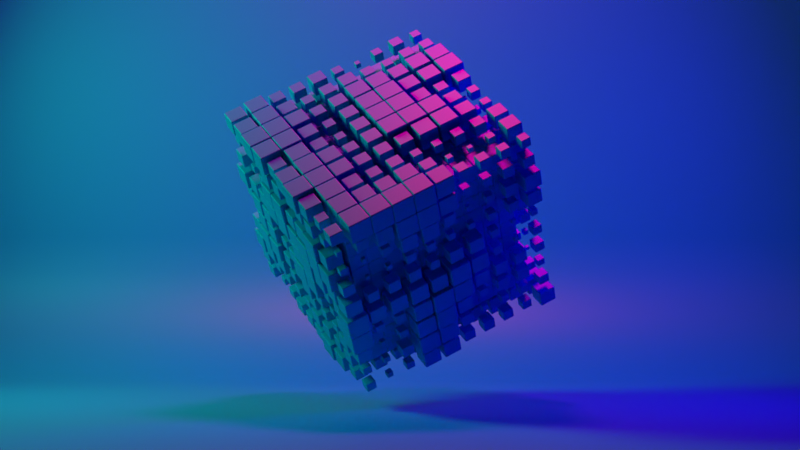 # Source: cube_grid_anim.blend  (saved by Blender 4.4.32; exported with 4.5.12 LTS)
import bpy
from mathutils import Matrix  # noqa: F401  (used for matrix-valued properties, if any)

bpy.ops.wm.read_factory_settings(use_empty=True)
scene = bpy.context.scene
scene.name = 'Scene'

# ---- collections
col_collection = bpy.data.collections.new('Collection'); scene.collection.children.link(col_collection)

# ---- materials (node trees are filled in below, after node groups)
mat_material = bpy.data.materials.new('Material')

# ---- node groups
ng_geometry_nodes = bpy.data.node_groups.new('Geometry Nodes', 'GeometryNodeTree')
_s = ng_geometry_nodes.interface.new_socket(name='Geometry', in_out='OUTPUT', socket_type='NodeSocketGeometry')
_s = ng_geometry_nodes.interface.new_socket(name='Geometry', in_out='INPUT', socket_type='NodeSocketGeometry')
ng_geometry_nodes.is_modifier = True
# nodes of 'Geometry Nodes' reference scene objects; filled in after objects exist
ng_geometry_nodes_001 = bpy.data.node_groups.new('Geometry Nodes.001', 'GeometryNodeTree')
_s = ng_geometry_nodes_001.interface.new_socket(name='Geometry', in_out='OUTPUT', socket_type='NodeSocketGeometry')
_s = ng_geometry_nodes_001.interface.new_socket(name='Geometry', in_out='INPUT', socket_type='NodeSocketGeometry')
ng_geometry_nodes_001.is_modifier = True
# nodes of 'Geometry Nodes.001' reference scene objects; filled in after objects exist

# ---- material node trees
mat_material.use_nodes = True; mat_material.node_tree.nodes.clear()
_N = mat_material.node_tree.nodes; _L = mat_material.node_tree.links
n0 = _N.new('ShaderNodeBsdfPrincipled'); n0.name = 'Principled BSDF'; n0.location = (10, 300)
n0.inputs[0].default_value = (0.0, 0.4098, 0.8002, 1.0)
n1 = _N.new('ShaderNodeOutputMaterial'); n1.name = 'Material Output'; n1.location = (300, 300)
_L.new(n0.outputs[0], n1.inputs[0])
n1.is_active_output = True

# ---- world
world_world = bpy.data.worlds.new('World'); scene.world = world_world
world_world.use_nodes = True; world_world.node_tree.nodes.clear()
_N = world_world.node_tree.nodes; _L = world_world.node_tree.links
n0 = _N.new('ShaderNodeOutputWorld'); n0.name = 'World Output'; n0.location = (300, 300)
n1 = _N.new('ShaderNodeBackground'); n1.name = 'Background'; n1.location = (10, 300)
n1.inputs[0].default_value = (0.0, 0.0, 0.0, 1.0)
_L.new(n1.outputs[0], n0.inputs[0])
n0.is_active_output = True
world_world.color = (0.05088, 0.05088, 0.05088)
world_world.sun_shadow_jitter_overblur = 0.0

# ---- cameras
cam_camera = bpy.data.cameras.new('Camera')
cam_camera.lens = 80.0

# ---- lights
light_point_001 = bpy.data.lights.new('Point.001', 'AREA')
light_point_001.color = (1.0, 0.0, 0.2095)
light_point_001.energy = 1000.0
light_point_001.shadow_soft_size = 1.0
light_point_001.shape = 'DISK'
light_point_001.size = 2.0
light_point_001.cycles.max_bounces = 1
light_point_002 = bpy.data.lights.new('Point.002', 'AREA')
light_point_002.color = (0.02888, 0.0, 1.0)
light_point_002.energy = 200.0
light_point_002.shadow_soft_size = 1.0
light_point_002.shape = 'DISK'
light_point_002.size = 2.0
light_point_003 = bpy.data.lights.new('Point.003', 'AREA')
light_point_003.color = (0.0, 1.0, 0.5261)
light_point_003.energy = 250.0
light_point_003.shadow_soft_size = 1.0
light_point_003.shape = 'DISK'
light_point_003.size = 2.0

# ---- meshes
me_plane = bpy.data.meshes.new('Plane')
me_plane.from_pydata([(-1.0, -1.0, 0.0), (1.0, -1.0, 0.0), (-1.0, 1.0, 0.0), (1.0, 1.0, 0.0)], [], [(0, 1, 3, 2)])
_uv = me_plane.uv_layers.new(name='UVMap')
_uv.uv.foreach_set('vector', [0.0, 0.0, 1.0, 0.0, 1.0, 1.0, 0.0, 1.0])
me_plane.update()
me_cube_001 = bpy.data.meshes.new('Cube.001')
me_cube_001.from_pydata([(-1.0, -1.0, -1.0), (-1.0, -1.0, 1.0), (-1.0, 1.0, -1.0), (-1.0, 1.0, 1.0), (1.0, -1.0, -1.0), (1.0, -1.0, 1.0), (1.0, 1.0, -1.0), (1.0, 1.0, 1.0)], [], [(0, 1, 3, 2), (2, 3, 7, 6), (6, 7, 5, 4), (4, 5, 1, 0), (2, 6, 4, 0), (7, 3, 1, 5)])
_uv = me_cube_001.uv_layers.new(name='UVMap')
_uv.uv.foreach_set('vector', [0.375, 0.0, 0.625, 0.0, 0.625, 0.25, 0.375, 0.25, 0.375, 0.25, 0.625, 0.25, 0.625, 0.5, 0.375, 0.5, 0.375, 0.5, 0.625, 0.5, 0.625, 0.75, 0.375, 0.75, 0.375, 0.75, 0.625, 0.75, 0.625, 1.0, 0.375, 1.0, 0.125, 0.5, 0.375, 0.5, 0.375, 0.75, 0.125, 0.75, 0.625, 0.5, 0.875, 0.5, 0.875, 0.75, 0.625, 0.75])
me_cube_001.materials.append(mat_material)
me_cube_001.update()
me_plane_001 = bpy.data.meshes.new('Plane.001')
me_plane_001.from_pydata([(-1.0, -1.0, 0.0), (1.0, -1.0, 0.0), (-1.0, 1.0, 0.0), (1.0, 1.0, 0.0)], [], [(0, 1, 3, 2)])
_uv = me_plane_001.uv_layers.new(name='UVMap')
_uv.uv.foreach_set('vector', [0.0, 0.0, 1.0, 0.0, 1.0, 1.0, 0.0, 1.0])
me_plane_001.update()
me_plane_002 = bpy.data.meshes.new('Plane.002')
me_plane_002.from_pydata([(-1.0, -1.0, 0.0), (1.0, -1.0, 0.0), (-1.0, 1.0, 0.0), (1.0, 1.0, 0.0), (-1.0, 1.0, 1.2), (1.0, 1.0, 1.2)], [], [(0, 1, 3, 2), (2, 3, 5, 4)])
me_plane_002.polygons.foreach_set('use_smooth', [True] * 2)
_uv = me_plane_002.uv_layers.new(name='UVMap')
_uv.uv.foreach_set('vector', [0.0, 0.0, 1.0, 0.0, 1.0, 1.0, 0.0, 1.0, 0.0, 1.0, 1.0, 1.0, 1.0, 1.0, 0.0, 1.0])
me_plane_002.materials.append(mat_material)
me_plane_002.update()

# ---- objects
ob_geo_nodes_outer = bpy.data.objects.new('Geo Nodes outer', me_plane)
ob_cube_instance = bpy.data.objects.new('Cube Instance', me_cube_001)
ob_geo_nodes_inner = bpy.data.objects.new('Geo Nodes inner', me_plane_001)
ob_backdrop = bpy.data.objects.new('Backdrop', me_plane_002)
ob_camera = bpy.data.objects.new('Camera', cam_camera)
ob_light_001 = bpy.data.objects.new('Light.001', light_point_001)
ob_light_002 = bpy.data.objects.new('Light.002', light_point_002)
ob_light_003 = bpy.data.objects.new('Light.003', light_point_003)
_N = ng_geometry_nodes.nodes; _L = ng_geometry_nodes.links
n0 = _N.new('NodeGroupOutput'); n0.name = 'Group Output'; n0.location = (147, 62)
n1 = _N.new('GeometryNodeMeshCube'); n1.name = 'Cube'; n1.location = (-379, 330)
n1.inputs[0].default_value = (2.3, 2.3, 2.3)
n1.inputs[1].default_value = 10
n1.inputs[2].default_value = 10
n1.inputs[3].default_value = 10
n2 = _N.new('GeometryNodeInstanceOnPoints'); n2.name = 'Instance on Points'; n2.location = (-31, 65)
n3 = _N.new('GeometryNodeObjectInfo'); n3.name = 'Object Info'; n3.location = (-376, 91)
n3.inputs[0].default_value = ob_cube_instance
n4 = _N.new('ShaderNodeValToRGB'); n4.name = 'Color Ramp'; n4.location = (-296, -141)
while len(n4.color_ramp.elements) > 1: n4.color_ramp.elements.remove(n4.color_ramp.elements[-1])
n4.color_ramp.elements[0].position = 0.1955; n4.color_ramp.elements[0].color = (0.01439, 0.01439, 0.01439, 1.0)
_e = n4.color_ramp.elements.new(0.6659); _e.color = (0.1257, 0.1257, 0.1257, 1.0)
n5 = _N.new('ShaderNodeTexNoise'); n5.name = 'Noise Texture'; n5.location = (-656, -147)
n5.noise_dimensions = '4D'
n5.inputs[1].default_value = 0.04016
n5.inputs[2].default_value = 1.5
n5.inputs[3].default_value = 0.0
n6 = _N.new('GeometryNodeInputSceneTime'); n6.name = 'Scene Time'; n6.location = (-1874, -430)
n7 = _N.new('ShaderNodeMath'); n7.name = 'Math'; n7.location = (-1388, -227)
n7.operation = 'SINE'
n7.inputs[1].default_value = 2.0
n8 = _N.new('ShaderNodeMath'); n8.name = 'Math.002'; n8.location = (-1713, -376)
n8.operation = 'DIVIDE'
n8.inputs[1].default_value = 250.0
n9 = _N.new('ShaderNodeMath'); n9.name = 'Math.003'; n9.location = (-1552, -303)
n9.operation = 'MULTIPLY'
n9.inputs[1].default_value = 6.28
n10 = _N.new('ShaderNodeMath'); n10.name = 'Math.001'; n10.location = (-1228, -153)
n10.operation = 'MULTIPLY'
n10.inputs[1].default_value = 2.0
n11 = _N.new('ShaderNodeTexNoise'); n11.name = 'Noise Texture.002'; n11.location = (-654, -468)
n11.noise_dimensions = '4D'
n11.inputs[1].default_value = -4.999
n11.inputs[2].default_value = 1.5
n11.inputs[3].default_value = 0.0
n12 = _N.new('ShaderNodeMix'); n12.name = 'Mix.001'; n12.location = (-476, -247)
n12.data_type = 'RGBA'
n12.inputs[0].default_value = 0.0001925
_L.new(n2.outputs[0], n0.inputs[0])
_L.new(n1.outputs[0], n2.inputs[0])
_L.new(n3.outputs[4], n2.inputs[2])
_L.new(n4.outputs[0], n2.inputs[6])
_L.new(n8.outputs[0], n9.inputs[0])
_L.new(n9.outputs[0], n7.inputs[0])
_L.new(n6.outputs[1], n8.inputs[0])
_L.new(n7.outputs[0], n10.inputs[0])
_L.new(n12.outputs[2], n4.inputs[0])
_L.new(n5.outputs[0], n12.inputs[6])
_L.new(n11.outputs[0], n12.inputs[7])
n0.is_active_output = True
_N = ng_geometry_nodes_001.nodes; _L = ng_geometry_nodes_001.links
n0 = _N.new('NodeGroupOutput'); n0.name = 'Group Output'; n0.location = (54, 62)
n1 = _N.new('GeometryNodeMeshCube'); n1.name = 'Cube'; n1.location = (-379, 330)
n1.inputs[0].default_value = (1.8, 1.8, 1.8)
n1.inputs[1].default_value = 10
n1.inputs[2].default_value = 10
n1.inputs[3].default_value = 10
n2 = _N.new('GeometryNodeInstanceOnPoints'); n2.name = 'Instance on Points'; n2.location = (-124, 65)
n2.inputs[6].default_value = (0.1, 0.1, 0.1)
n3 = _N.new('GeometryNodeObjectInfo'); n3.name = 'Object Info'; n3.location = (-376, 91)
n3.inputs[0].default_value = ob_cube_instance
_L.new(n2.outputs[0], n0.inputs[0])
_L.new(n1.outputs[0], n2.inputs[0])
_L.new(n3.outputs[4], n2.inputs[2])
n0.is_active_output = True

# ---- transforms, parenting, visibility, modifiers, constraints
ob_geo_nodes_outer.location = (-0.08, 0.0, 2.25)
ob_geo_nodes_outer.rotation_euler = (-0.6691, 0.8004, 1.36)
_m = ob_geo_nodes_outer.modifiers.new('GeometryNodes', 'NODES')
_m.node_group = ng_geometry_nodes
ob_cube_instance.parent = ob_geo_nodes_outer
ob_cube_instance.matrix_parent_inverse = Matrix(((0.2312, 0.6569, -0.7176, 2.129), (-0.8877, -0.1595, -0.432, 1.281), (-0.3982, 0.7369, 0.5463, -1.62), (-0.0, -0.0, -0.0, 1.0)))
ob_cube_instance.location = (0.0, 0.0, 0.0)
ob_cube_instance.hide_render = True
_m = ob_cube_instance.modifiers.new('Bevel', 'BEVEL')
_m.segments = 3
ob_geo_nodes_inner.parent = ob_geo_nodes_outer
ob_geo_nodes_inner.matrix_parent_inverse = Matrix(((0.2312, 0.6569, -0.7176, 2.129), (-0.8877, -0.1595, -0.432, 1.281), (-0.3982, 0.7369, 0.5463, -1.62), (-0.0, -0.0, -0.0, 1.0)))
ob_geo_nodes_inner.location = (0.0, 0.0, 2.966)
ob_geo_nodes_inner.rotation_euler = (-0.6691, 0.8004, 1.232)
_m = ob_geo_nodes_inner.modifiers.new('GeometryNodes', 'NODES')
_m.node_group = ng_geometry_nodes_001
ob_backdrop.location = (0.0, 0.0, 0.0)
ob_backdrop.scale = (6.06, 5.0, 5.0)
_m = ob_backdrop.modifiers.new('Bevel', 'BEVEL')
_m.width = 0.38
_m.width_pct = 0.38
_m.segments = 6
ob_camera.location = (0.0, -20.0, 2.05)
ob_camera.rotation_euler = (1.571, -0.0, 0.0)
ob_light_001.location = (0.0, 0.0, 10.0)
ob_light_002.location = (5.215, -0.229, 4.588)
ob_light_002.rotation_euler = (-0.08868, 1.164, -0.1774)
ob_light_003.location = (-6.349, 0.4912, 5.088)
ob_light_003.rotation_euler = (-2.05, 2.682, -5.022)

# ---- collection membership
col_collection.objects.link(ob_geo_nodes_outer)
col_collection.objects.link(ob_cube_instance)
col_collection.objects.link(ob_geo_nodes_inner)
col_collection.objects.link(ob_backdrop)
col_collection.objects.link(ob_camera)
col_collection.objects.link(ob_light_001)
col_collection.objects.link(ob_light_002)
col_collection.objects.link(ob_light_003)

# ---- scene / render settings (as saved in the file)
scene.camera = ob_camera
scene.frame_start = 1; scene.frame_end = 250; scene.frame_set(3)
scene.render.engine = 'CYCLES'
scene.render.image_settings.color_mode = 'RGB'
scene.render.fps = 3
scene.render.fps_base = 0.1
scene.cycles.denoising_prefilter = 'FAST'
scene.cycles.denoising_quality = 'BALANCED'
scene.cycles.denoising_use_gpu = True
scene.cycles.samples = 50
scene.cycles.use_auto_tile = False
scene.view_settings.view_transform = 'Standard'
bpy.context.view_layer.update()
